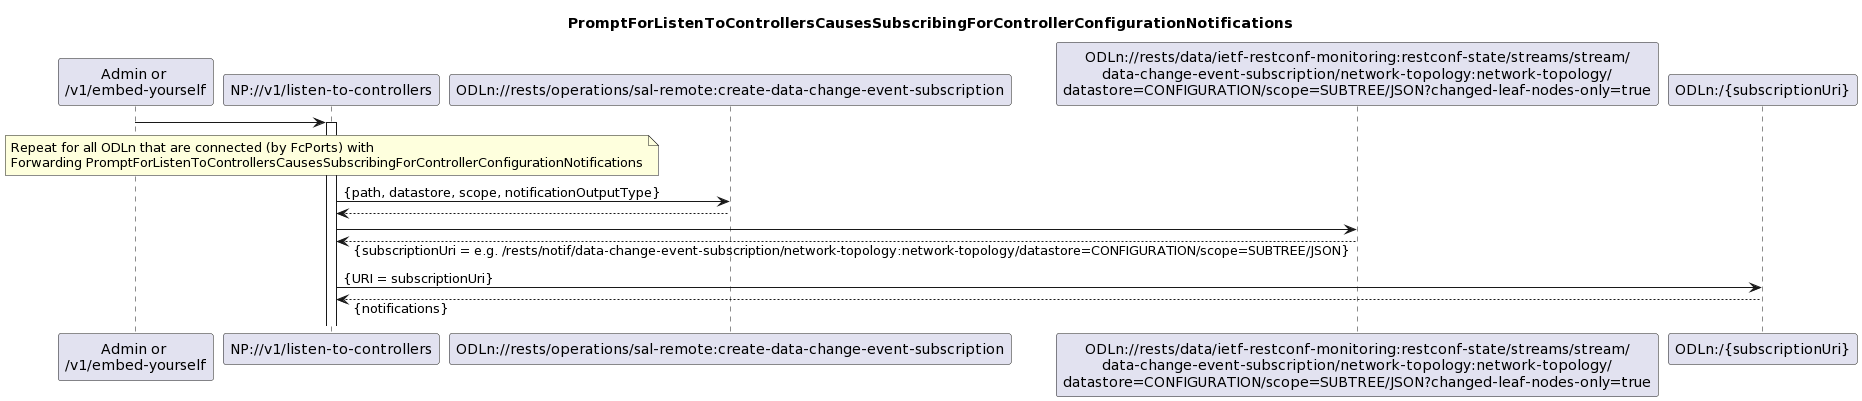

The diagram above was rendered by PlantUML. Its source (embedded in the PNG):
@startuml
skinparam responseMessageBelowArrow true

title PromptForListenToControllersCausesSubscribingForControllerConfigurationNotifications

participant "Admin or \n/v1/embed-yourself" as Requestor
participant "NP://v1/listen-to-controllers" as NP_listen
participant "ODLn://rests/operations/sal-remote:create-data-change-event-subscription" as ODL_step1
participant "ODLn://rests/data/ietf-restconf-monitoring:restconf-state/streams/stream/\ndata-change-event-subscription/network-topology:network-topology/\ndatastore=CONFIGURATION/scope=SUBTREE/JSON?changed-leaf-nodes-only=true" as ODL_step2
participant "ODLn:/{subscriptionUri}" as ODL_step3

Requestor -> NP_listen
activate NP_listen

note over NP_listen
Repeat for all ODLn that are connected (by FcPorts) with
Forwarding PromptForListenToControllersCausesSubscribingForControllerConfigurationNotifications
end note

NP_listen -> ODL_step1: {path, datastore, scope, notificationOutputType}
ODL_step1 --> NP_listen

NP_listen -> ODL_step2
ODL_step2 --> NP_listen: {subscriptionUri = e.g. /rests/notif/data-change-event-subscription/network-topology:network-topology/datastore=CONFIGURATION/scope=SUBTREE/JSON}

NP_listen -> ODL_step3: {URI = subscriptionUri}
ODL_step3 --> NP_listen: {notifications}
@enduml